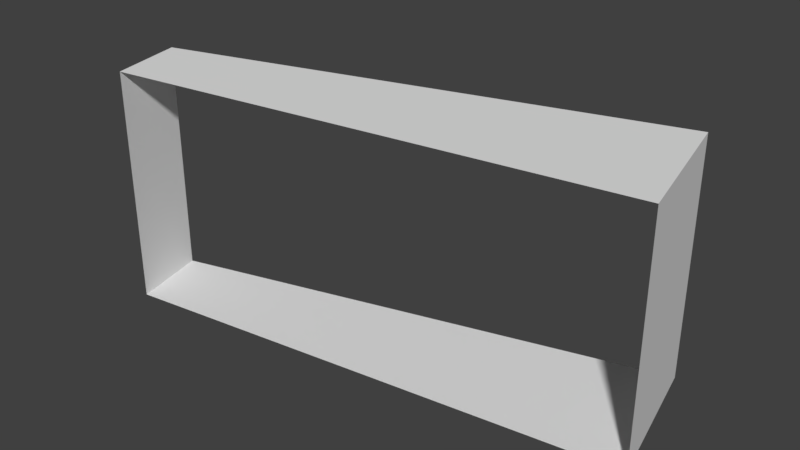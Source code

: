 # Source: Bridge30_Ch_o2.blend  (saved by Blender 2.78.0; exported with 4.5.12 LTS)
import bpy
from mathutils import Matrix  # noqa: F401  (used for matrix-valued properties, if any)

bpy.ops.wm.read_factory_settings(use_empty=True)
scene = bpy.context.scene
scene.name = 'Scene'

# ---- collections
col_collection_1 = bpy.data.collections.new('Collection 1'); scene.collection.children.link(col_collection_1)

# ---- materials (node trees are filled in below, after node groups)
mat_material_001 = bpy.data.materials.new('Material.001')
mat_material_001.alpha_threshold = 0.0
mat_material_001.use_transparent_shadow = False
mat_material_001.roughness = 0.5

# ---- material node trees

# ---- world
world_world = bpy.data.worlds.new('World'); scene.world = world_world
world_world.color = (0.05088, 0.05088, 0.05088)
world_world.use_sun_shadow = False
world_world.sun_shadow_jitter_overblur = 0.0
world_world.cycles.sampling_method = 'MANUAL'

# ---- meshes
me_cube_001 = bpy.data.meshes.new('Cube.001')
me_cube_001.from_pydata([(1.551, 4.42, 0.9199), (1.385, 4.398, 1.729e-06), (1.551, 4.42, 0.4106), (0.5539, 4.289, 0.9199), (-0.4363, 4.158, 0.9199), (0.5539, 4.289, 1.729e-06), (-0.2729, 4.18, 1.729e-06), (-0.4363, 4.158, 0.4106), (1.551, 4.42, 1.729e-06), (-0.4363, 4.158, 1.729e-06), (1.426, 4.974, 1.729e-06), (-0.5094, 4.455, 1.729e-06), (-0.5094, 4.455, 0.4106), (-0.3502, 4.498, 1.729e-06), (0.4553, 4.714, 1.729e-06), (-0.5094, 4.455, 0.9199), (0.4553, 4.714, 0.9199), (1.426, 4.974, 0.4106), (1.265, 4.93, 1.729e-06), (1.426, 4.974, 0.9199)], [], [(19, 16, 3, 0), (13, 14, 5, 6), (14, 18, 1, 5), (16, 15, 4, 3), (6, 9, 11, 13), (8, 1, 18, 10), (9, 7, 12, 11), (2, 8, 10, 17), (0, 2, 17, 19), (7, 4, 15, 12)])
me_cube_001.materials.append(mat_material_001)
me_cube_001.use_remesh_preserve_volume = False
me_cube_001.use_remesh_preserve_attributes = False
me_cube_001.use_mirror_vertex_groups = False
me_cube_001.update()

# ---- objects
ob_cube = bpy.data.objects.new('Cube', me_cube_001)

# ---- transforms, parenting, visibility, modifiers, constraints
ob_cube.location = (0.0, 0.0, 0.0)
ob_cube.lineart.crease_threshold = 0.0
_vg = ob_cube.vertex_groups.new(name='Group')

# ---- collection membership
col_collection_1.objects.link(ob_cube)

# ---- scene / render settings (as saved in the file)
scene.frame_start = 1; scene.frame_end = 250; scene.frame_set(0)
scene.render.engine = 'BLENDER_EEVEE_NEXT'
scene.render.resolution_percentage = 50
scene.render.dither_intensity = 0.0
scene.cycles.use_denoising = False
scene.cycles.samples = 128
scene.cycles.sampling_pattern = 'TABULATED_SOBOL'
scene.cycles.light_sampling_threshold = 0.0
scene.cycles.use_adaptive_sampling = False
scene.cycles.use_light_tree = False
scene.cycles.blur_glossy = 0.0
scene.cycles.sample_clamp_indirect = 0.0
scene.view_settings.view_transform = 'Standard'
bpy.context.view_layer.update()

# ---- added for rendering (the .blend has no active camera and no usable light): camera, sun
cam_auto = bpy.data.cameras.new('AutoCamera')
cam_auto.lens = 50.0
cam_auto.sensor_width = 36.0
cam_auto.clip_end = 1000.0
ob_auto_camera = bpy.data.objects.new('AutoCamera', cam_auto)
scene.collection.objects.link(ob_auto_camera)
ob_auto_camera.location = (2.74016, 1.9027, 2.23557)
ob_auto_camera.rotation_euler = (1.09748, -7.21219e-08, 0.694738)
scene.camera = ob_auto_camera
light_auto_sun = bpy.data.lights.new('AutoSun', 'SUN')
light_auto_sun.energy = 3.0
light_auto_sun.angle = 0.0523599
ob_auto_sun = bpy.data.objects.new('AutoSun', light_auto_sun)
scene.collection.objects.link(ob_auto_sun)
ob_auto_sun.rotation_euler = (0.872665, 0.174533, 0.523599)
bpy.context.view_layer.update()
